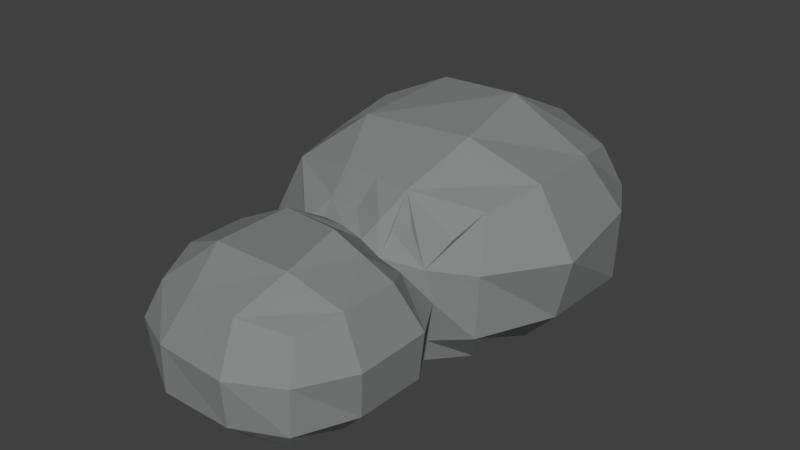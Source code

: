 # Source: PieceOfHeaven.blend  (saved by Blender 2.79.0; exported with 4.5.12 LTS)
import bpy
from mathutils import Matrix  # noqa: F401  (used for matrix-valued properties, if any)

bpy.ops.wm.read_factory_settings(use_empty=True)
scene = bpy.context.scene
scene.name = 'Scene'

# ---- collections
col_collection_1 = bpy.data.collections.new('Collection 1'); scene.collection.children.link(col_collection_1)

# ---- materials (node trees are filled in below, after node groups)
mat_rock = bpy.data.materials.new('Rock')
mat_rock.alpha_threshold = 0.0
mat_rock.use_transparent_shadow = False
mat_rock.diffuse_color = (0.2386, 0.2476, 0.2448, 1.0)
mat_rock.roughness = 0.5
mat_rock.line_color = (0.0, 0.0, 0.0, 1.0)

# ---- material node trees

# ---- world
world_world = bpy.data.worlds.new('World'); scene.world = world_world
world_world.color = (0.05088, 0.05088, 0.05088)
world_world.use_sun_shadow = False
world_world.sun_shadow_jitter_overblur = 0.0
world_world.cycles.sampling_method = 'MANUAL'

# ---- meshes
me_cube = bpy.data.meshes.new('Cube')
me_cube.from_pydata([(0.1855, -0.2144, 0.2249), (0.1342, -0.2148, -0.004349), (0.1738, -0.5475, 0.2358), (0.1609, -0.5501, -0.003434), (-0.2048, -0.2375, 0.1965), (-0.1241, -0.2148, 0.01902), (-0.1624, -0.5584, 0.2307), (-0.1541, -0.5501, 0.004239), (-0.05853, -0.5784, -0.003655), (0.06532, -0.5784, -0.003655), (0.1892, -0.4546, -0.003655), (0.1892, -0.3307, -0.003655), (0.2005, -0.2058, 0.1539), (0.1777, -0.1953, 0.05468), (0.06532, -0.2069, -0.003655), (-0.04572, -0.1917, -0.005947), (-0.1826, -0.2019, 0.09257), (-0.1545, -0.1831, 0.0528), (-0.1964, -0.4592, 0.2552), (-0.1964, -0.326, 0.2552), (-0.1867, -0.5827, 0.08079), (-0.1914, -0.5874, 0.1503), (-0.1824, -0.3307, -0.003655), (-0.1824, -0.4546, -0.003655), (0.07, -0.5924, 0.2552), (-0.05257, -0.5828, 0.2552), (0.1947, -0.5875, 0.1588), (0.1935, -0.5917, 0.05929), (0.2032, -0.326, 0.2552), (0.2032, -0.4592, 0.2552), (-0.2441, -0.4751, 0.05725), (-0.2441, -0.3101, 0.05725), (-0.2547, -0.4786, 0.163), (-0.2547, -0.3066, 0.163), (0.2509, -0.3101, 0.05725), (0.2488, -0.4696, 0.05986), (0.2615, -0.3066, 0.163), (0.2615, -0.4786, 0.163), (0.0859, -0.6401, 0.05725), (-0.0791, -0.6401, 0.05725), (0.08942, -0.6507, 0.163), (-0.07718, -0.6419, 0.163), (0.07393, -0.3415, 0.327), (0.09343, -0.4827, 0.3058), (-0.08663, -0.3026, 0.3058), (-0.08663, -0.4827, 0.3058), (0.2414, 0.3333, 0.3197), (0.23, 0.3219, 0.0006348), (0.2477, -0.1068, 0.3267), (0.23, -0.1104, -0.001737), (-0.2346, 0.3253, 0.3185), (-0.2024, 0.3219, -0.006712), (-0.2148, -0.1288, 0.3197), (-0.2024, -0.1104, -0.001903), (-0.07117, -0.1493, -0.00204), (0.1178, -0.1551, 0.00111), (0.2688, 0.02074, -0.00204), (0.2688, 0.1907, -0.00204), (0.2775, 0.3671, 0.2224), (0.2748, 0.3775, 0.1195), (-0.07759, 0.38, 0.3533), (0.1052, 0.38, 0.3533), (0.09883, 0.3608, -0.00204), (-0.07117, 0.3608, -0.00204), (-0.2463, 0.3674, 0.193), (-0.2612, 0.3662, 0.09765), (-0.2535, 0.02571, 0.3261), (-0.2604, 0.1972, 0.3533), (-0.2471, -0.1552, 0.1139), (-0.2535, -0.1616, 0.2094), (-0.2412, 0.1907, -0.00204), (-0.2412, 0.02074, -0.00204), (0.1052, -0.1685, 0.3533), (-0.063, -0.1553, 0.3533), (0.2764, -0.1618, 0.221), (0.2748, -0.1675, 0.08437), (0.2756, 0.2016, 0.346), (0.2881, 0.01433, 0.3533), (-0.3101, -0.002562, 0.09435), (-0.3259, 0.219, 0.08156), (-0.3236, -0.01249, 0.2273), (-0.3348, 0.2384, 0.2039), (-0.117, 0.4343, 0.08156), (0.1271, 0.4455, 0.08156), (-0.1042, 0.46, 0.2267), (0.1319, 0.46, 0.2267), (0.3536, 0.219, 0.08156), (0.3507, 0.0001049, 0.08514), (0.3569, 0.2239, 0.2369), (0.387, -0.01034, 0.2252), (0.1106, 0.176, 0.4519), (0.1374, -0.01784, 0.4227), (-0.1098, 0.2293, 0.4227), (-0.1201, -0.02664, 0.4079), (0.1602, -0.253, 0.2269), (0.05817, -0.2499, 0.263), (0.1386, -0.3337, 0.2911), (0.1076, -0.2545, 0.2417), (-0.1459, -0.251, 0.2337), (-0.06023, -0.2275, 0.2645), (-0.1415, -0.3143, 0.2805), (-0.103, -0.2392, 0.2491), (0.02113, -0.1619, 0.3533), (-0.002779, -0.2362, 0.2688), (-0.06546, -0.1969, 0.297), (0.08034, -0.2229, 0.2995), (0.008439, -0.2053, 0.2943), (0.1067, -0.2179, 0.2846), (0.2166, -0.1683, 0.2816), (0.1454, -0.2021, 0.293), (-0.1581, -0.187, 0.2757)], [], [(45, 18, 6, 25), (11, 10, 3, 9, 8, 7, 23, 22, 5, 15, 14, 1), (41, 25, 6, 21), (37, 29, 2, 26), (75, 13, 49), (19, 4, 33), (22, 31, 17, 5), (31, 33, 16, 17), (7, 20, 30, 23), (23, 30, 31, 22), (20, 21, 32, 30), (30, 32, 33, 31), (21, 6, 18, 32), (32, 18, 19, 33), (13, 1, 49), (10, 35, 27, 3), (35, 37, 26, 27), (1, 13, 34, 11), (11, 34, 35, 10), (13, 12, 36, 34), (34, 36, 37, 35), (94, 28, 36), (36, 28, 29, 37), (8, 39, 20, 7), (39, 41, 21, 20), (3, 27, 38, 9), (9, 38, 39, 8), (27, 26, 40, 38), (38, 40, 41, 39), (26, 2, 24, 40), (40, 24, 25, 41), (29, 43, 24, 2), (43, 45, 25, 24), (97, 95, 42, 96), (28, 96, 42, 43, 29), (43, 42, 44, 45), (101, 98, 19, 100), (44, 100, 19, 18, 45), (93, 66, 52, 73), (57, 56, 49, 55, 54, 53, 71, 70, 51, 63, 62, 47), (89, 77, 48, 74), (85, 61, 46, 58), (81, 67, 50, 64), (70, 79, 65, 51), (79, 81, 64, 65), (53, 68, 78, 71), (71, 78, 79, 70), (68, 69, 80, 78), (78, 80, 81, 79), (69, 52, 66, 80), (80, 66, 67, 81), (62, 83, 59, 47), (83, 85, 58, 59), (51, 65, 82, 63), (63, 82, 83, 62), (65, 64, 84, 82), (82, 84, 85, 83), (64, 50, 60, 84), (84, 60, 61, 85), (56, 87, 75, 49), (87, 89, 74, 75), (47, 59, 86, 57), (57, 86, 87, 56), (59, 58, 88, 86), (86, 88, 89, 87), (58, 46, 76, 88), (88, 76, 77, 89), (16, 68, 53, 17), (4, 69, 68, 16), (12, 75, 74), (1, 14, 55, 49), (94, 97, 96, 28), (15, 5, 17, 53, 54), (14, 15, 54, 55), (77, 91, 72, 48), (91, 93, 73, 102, 72), (46, 61, 90, 76), (76, 90, 91, 77), (61, 60, 92, 90), (90, 92, 93, 91), (60, 50, 67, 92), (92, 67, 66, 93), (99, 101, 100, 44), (42, 95, 103, 99, 44), (101, 99, 104), (52, 69, 98, 101, 110), (98, 69, 4), (16, 33, 4), (19, 98, 4), (106, 103, 95, 105), (97, 0, 109, 72, 107), (74, 0, 12), (12, 13, 75), (48, 72, 109, 0, 108), (95, 97, 107, 72, 105), (0, 74, 48, 108), (97, 94, 0), (102, 106, 105, 72), (73, 104, 106, 102), (104, 99, 103, 106), (104, 73, 52), (52, 110, 101, 104), (36, 12, 94), (0, 94, 12)])
me_cube.materials.append(mat_rock)
me_cube.materials.append(None)
me_cube.use_remesh_preserve_volume = False
me_cube.use_remesh_preserve_attributes = False
me_cube.use_mirror_vertex_groups = False
me_cube.auto_texspace = False
me_cube.update()

# ---- objects
ob_sand = bpy.data.objects.new('Sand', me_cube)

# ---- transforms, parenting, visibility, modifiers, constraints
ob_sand.location = (-0.00116, 0.4668, 0.005008)
ob_sand.lock_rotations_4d = False
ob_sand.empty_display_type = 'ARROWS'
ob_sand.lineart.crease_threshold = 0.0

# ---- collection membership
col_collection_1.objects.link(ob_sand)

# ---- scene / render settings (as saved in the file)
scene.frame_start = 1; scene.frame_end = 250; scene.frame_set(122)
scene.render.engine = 'BLENDER_EEVEE_NEXT'
scene.render.resolution_percentage = 50
scene.render.dither_intensity = 0.0
scene.cycles.use_denoising = False
scene.cycles.samples = 128
scene.cycles.sampling_pattern = 'TABULATED_SOBOL'
scene.cycles.use_adaptive_sampling = False
scene.cycles.use_light_tree = False
scene.cycles.blur_glossy = 0.0
scene.cycles.sample_clamp_indirect = 0.0
scene.view_settings.view_transform = 'Standard'
bpy.context.view_layer.update()

# ---- added for rendering (the .blend has no active camera and no usable light): camera, sun
cam_auto = bpy.data.cameras.new('AutoCamera')
cam_auto.lens = 50.0
cam_auto.sensor_width = 36.0
cam_auto.clip_end = 1000.0
ob_auto_camera = bpy.data.objects.new('AutoCamera', cam_auto)
scene.collection.objects.link(ob_auto_camera)
ob_auto_camera.location = (1.3219, -1.18488, 1.26516)
ob_auto_camera.rotation_euler = (1.09748, -7.21219e-08, 0.694738)
scene.camera = ob_auto_camera
light_auto_sun = bpy.data.lights.new('AutoSun', 'SUN')
light_auto_sun.energy = 3.0
light_auto_sun.angle = 0.0523599
ob_auto_sun = bpy.data.objects.new('AutoSun', light_auto_sun)
scene.collection.objects.link(ob_auto_sun)
ob_auto_sun.rotation_euler = (0.872665, 0.174533, 0.523599)
bpy.context.view_layer.update()
